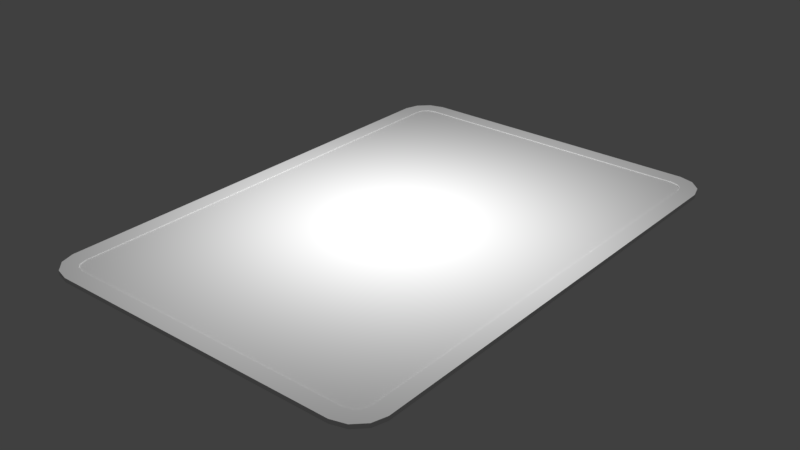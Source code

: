 # Source: card.blend  (saved by Blender 2.79.0; exported with 4.5.12 LTS)
import bpy
from mathutils import Matrix  # noqa: F401  (used for matrix-valued properties, if any)

bpy.ops.wm.read_factory_settings(use_empty=True)
scene = bpy.context.scene
scene.name = 'Scene'

# ---- collections
col_collection_1 = bpy.data.collections.new('Collection 1'); scene.collection.children.link(col_collection_1)

# ---- materials (node trees are filled in below, after node groups)
mat_material_001 = bpy.data.materials.new('Material.001')
mat_material_001.alpha_threshold = 0.0
mat_material_001.use_transparent_shadow = False
mat_material_001.roughness = 0.5
mat_material = bpy.data.materials.new('Material')
mat_material.alpha_threshold = 0.0
mat_material.use_transparent_shadow = False
mat_material.roughness = 0.5

# ---- material node trees

# ---- world
world_world = bpy.data.worlds.new('World'); scene.world = world_world
world_world.color = (0.05088, 0.05088, 0.05088)
world_world.use_sun_shadow = False
world_world.sun_shadow_jitter_overblur = 0.0
world_world.cycles.sampling_method = 'MANUAL'

# ---- lights
light_point = bpy.data.lights.new('Point', 'POINT')
light_point.transmission_factor = 0.0
light_point.energy = 100.0
light_point.shadow_buffer_clip_start = 0.5
light_point.shadow_soft_size = 0.1
light_point.shadow_maximum_resolution = 0.006
light_point.use_absolute_resolution = True

# ---- meshes
me_plane_003 = bpy.data.meshes.new('Plane.003')
me_plane_003.from_pydata([(-0.9005, -1.534, 0.0127), (-1.079, -1.36, 0.01272), (-0.9878, -1.509, 0.01268), (-1.053, -1.445, 0.01269), (1.079, -1.36, 0.01272), (0.9005, -1.534, 0.0127), (1.053, -1.445, 0.01269), (0.9878, -1.509, 0.01268), (-0.9005, 1.545, 0.0127), (-1.079, 1.371, 0.01272), (-0.9878, 1.52, 0.01268), (-1.053, 1.456, 0.01269), (0.9005, 1.545, 0.0127), (1.079, 1.371, 0.01272), (0.9878, 1.52, 0.01268), (1.053, 1.456, 0.01269), (-0.9794, 1.362, 0.01276), (-0.9794, -1.351, 0.01276), (-0.9649, -1.398, 0.01274), (-0.9388, -1.423, 0.01274), (-0.8905, -1.437, 0.01275), (0.8905, -1.437, 0.01275), (0.9388, -1.423, 0.01274), (0.9649, -1.398, 0.01274), (0.9794, -1.351, 0.01276), (0.9794, 1.362, 0.01276), (0.9649, 1.409, 0.01274), (0.9388, 1.434, 0.01274), (0.8905, 1.448, 0.01275), (-0.8905, 1.448, 0.01275), (-0.9388, 1.434, 0.01274), (-0.9649, 1.409, 0.01274), (-0.9794, 1.362, -0.01233), (-0.9794, -1.351, -0.01233), (-0.9649, -1.398, -0.01231), (-0.9388, -1.423, -0.01231), (-0.8905, -1.437, -0.01232), (0.8905, -1.437, -0.01232), (0.9388, -1.423, -0.01231), (0.9649, -1.398, -0.01231), (0.9794, -1.351, -0.01233), (0.9794, 1.362, -0.01233), (0.9649, 1.409, -0.01231), (0.9388, 1.434, -0.01231), (0.8905, 1.448, -0.01232), (-0.8905, 1.448, -0.01232), (-0.9388, 1.434, -0.01231), (-0.9649, 1.409, -0.01231), (-1.079, 1.371, -0.01229), (-1.079, -1.36, -0.01229), (-1.053, -1.445, -0.01227), (-0.9878, -1.509, -0.01226), (-0.9005, -1.534, -0.01227), (0.9005, -1.534, -0.01227), (0.9878, -1.509, -0.01226), (1.053, -1.445, -0.01227), (1.079, -1.36, -0.01229), (1.079, 1.371, -0.01229), (1.053, 1.456, -0.01227), (0.9878, 1.52, -0.01226), (0.9005, 1.545, -0.01227), (-0.9005, 1.545, -0.01227), (-0.9878, 1.52, -0.01226), (-1.053, 1.456, -0.01227)], [], [(33, 49, 48, 32), (17, 16, 9, 1), (18, 17, 1, 3), (19, 18, 3, 2), (20, 19, 2, 0), (21, 20, 0, 5), (22, 21, 5, 7), (23, 22, 7, 6), (24, 23, 6, 4), (25, 24, 4, 13), (26, 25, 13, 15), (27, 26, 15, 14), (28, 27, 14, 12), (29, 28, 12, 8), (30, 29, 8, 10), (31, 30, 10, 11), (16, 31, 11, 9), (34, 50, 49, 33), (35, 51, 50, 34), (36, 52, 51, 35), (37, 53, 52, 36), (38, 54, 53, 37), (39, 55, 54, 38), (40, 56, 55, 39), (41, 57, 56, 40), (42, 58, 57, 41), (43, 59, 58, 42), (44, 60, 59, 43), (45, 61, 60, 44), (46, 62, 61, 45), (47, 63, 62, 46), (32, 48, 63, 47), (15, 58, 59, 14), (30, 46, 45, 29), (17, 33, 32, 16), (14, 59, 60, 12), (31, 47, 46, 30), (18, 34, 33, 17), (12, 60, 61, 8), (16, 32, 47, 31), (19, 35, 34, 18), (8, 61, 62, 10), (9, 48, 49, 1), (20, 36, 35, 19), (10, 62, 63, 11), (1, 49, 50, 3), (21, 37, 36, 20), (11, 63, 48, 9), (3, 50, 51, 2), (22, 38, 37, 21), (2, 51, 52, 0), (23, 39, 38, 22), (0, 52, 53, 5), (24, 40, 39, 23), (5, 53, 54, 7), (25, 41, 40, 24), (7, 54, 55, 6), (26, 42, 41, 25), (6, 55, 56, 4), (27, 43, 42, 26), (4, 56, 57, 13), (28, 44, 43, 27), (13, 57, 58, 15), (29, 45, 44, 28)])
me_plane_003.polygons.foreach_set('use_smooth', [True] * 64)
_uv = me_plane_003.uv_layers.new(name='UVMap')
_uv.uv.foreach_set('vector', [0.9523, 0.9399, 1.0, 0.9442, 1.0, 0.0558, 0.9523, 0.06007, 0.9523, 0.9399, 0.9523, 0.06007, 1.0, 0.0558, 1.0, 0.9442, 0.9463, 0.9553, 0.9523, 0.9399, 1.0, 0.9442, 0.989, 0.9721, 0.9343, 0.9634, 0.9463, 0.9553, 0.989, 0.9721, 0.959, 0.9925, 0.9117, 0.9676, 0.9343, 0.9634, 0.959, 0.9925, 0.918, 1.0, 0.08828, 0.9676, 0.9117, 0.9676, 0.918, 1.0, 0.082, 1.0, 0.06568, 0.9634, 0.08828, 0.9676, 0.082, 1.0, 0.041, 0.9925, 0.05373, 0.9553, 0.06568, 0.9634, 0.041, 0.9925, 0.01099, 0.9721, 0.04767, 0.9399, 0.05373, 0.9553, 0.01099, 0.9721, 0.0, 0.9442, 0.04767, 0.06007, 0.04767, 0.9399, 0.0, 0.9442, 0.0, 0.0558, 0.05373, 0.04469, 0.04767, 0.06007, 0.0, 0.0558, 0.01099, 0.0279, 0.06568, 0.03656, 0.05373, 0.04469, 0.01099, 0.0279, 0.041, 0.007476, 0.08828, 0.03244, 0.06568, 0.03656, 0.041, 0.007476, 0.082, 0.0, 0.9117, 0.03244, 0.08828, 0.03244, 0.082, 0.0, 0.918, 0.0, 0.9343, 0.03656, 0.9117, 0.03244, 0.918, 0.0, 0.959, 0.007476, 0.9463, 0.04469, 0.9343, 0.03656, 0.959, 0.007476, 0.989, 0.0279, 0.9523, 0.06007, 0.9463, 0.04469, 0.989, 0.0279, 1.0, 0.0558, 0.9463, 0.9553, 0.989, 0.9721, 1.0, 0.9442, 0.9523, 0.9399, 0.9343, 0.9634, 0.959, 0.9925, 0.989, 0.9721, 0.9463, 0.9553, 0.9117, 0.9676, 0.918, 1.0, 0.959, 0.9925, 0.9343, 0.9634, 0.08828, 0.9676, 0.082, 1.0, 0.918, 1.0, 0.9117, 0.9676, 0.06568, 0.9634, 0.041, 0.9925, 0.082, 1.0, 0.08828, 0.9676, 0.05373, 0.9553, 0.01099, 0.9721, 0.041, 0.9925, 0.06568, 0.9634, 0.04767, 0.9399, 0.0, 0.9442, 0.01099, 0.9721, 0.05373, 0.9553, 0.04767, 0.06007, 0.0, 0.0558, 0.0, 0.9442, 0.04767, 0.9399, 0.05373, 0.04469, 0.01099, 0.0279, 0.0, 0.0558, 0.04767, 0.06007, 0.06568, 0.03656, 0.041, 0.007476, 0.01099, 0.0279, 0.05373, 0.04469, 0.08828, 0.03244, 0.082, 0.0, 0.041, 0.007476, 0.06568, 0.03656, 0.9117, 0.03244, 0.918, 0.0, 0.082, 0.0, 0.08828, 0.03244, 0.9343, 0.03656, 0.959, 0.007476, 0.918, 0.0, 0.9117, 0.03244, 0.9463, 0.04469, 0.989, 0.0279, 0.959, 0.007476, 0.9343, 0.03656, 0.9523, 0.06007, 1.0, 0.0558, 0.989, 0.0279, 0.9463, 0.04469, 0.01099, 0.0279, 0.01099, 0.0279, 0.041, 0.007476, 0.041, 0.007476, 0.9343, 0.03656, 0.9343, 0.03656, 0.9117, 0.03244, 0.9117, 0.03244, 0.9523, 0.9399, 0.9523, 0.9399, 0.9523, 0.06007, 0.9523, 0.06007, 0.041, 0.007476, 0.041, 0.007476, 0.082, 0.0, 0.082, 0.0, 0.9463, 0.04469, 0.9463, 0.04469, 0.9343, 0.03656, 0.9343, 0.03656, 0.9463, 0.9553, 0.9463, 0.9553, 0.9523, 0.9399, 0.9523, 0.9399, 0.082, 0.0, 0.082, 0.0, 0.918, 0.0, 0.918, 0.0, 0.9523, 0.06007, 0.9523, 0.06007, 0.9463, 0.04469, 0.9463, 0.04469, 0.9343, 0.9634, 0.9343, 0.9634, 0.9463, 0.9553, 0.9463, 0.9553, 0.918, 0.0, 0.918, 0.0, 0.959, 0.007476, 0.959, 0.007476, 1.0, 0.0558, 1.0, 0.0558, 1.0, 0.9442, 1.0, 0.9442, 0.9117, 0.9676, 0.9117, 0.9676, 0.9343, 0.9634, 0.9343, 0.9634, 0.959, 0.007476, 0.959, 0.007476, 0.989, 0.0279, 0.989, 0.0279, 1.0, 0.9442, 1.0, 0.9442, 0.989, 0.9721, 0.989, 0.9721, 0.08828, 0.9676, 0.08828, 0.9676, 0.9117, 0.9676, 0.9117, 0.9676, 0.989, 0.0279, 0.989, 0.0279, 1.0, 0.0558, 1.0, 0.0558, 0.989, 0.9721, 0.989, 0.9721, 0.959, 0.9925, 0.959, 0.9925, 0.06568, 0.9634, 0.06568, 0.9634, 0.08828, 0.9676, 0.08828, 0.9676, 0.959, 0.9925, 0.959, 0.9925, 0.918, 1.0, 0.918, 1.0, 0.05373, 0.9553, 0.05373, 0.9553, 0.06568, 0.9634, 0.06568, 0.9634, 0.918, 1.0, 0.918, 1.0, 0.082, 1.0, 0.082, 1.0, 0.04767, 0.9399, 0.04767, 0.9399, 0.05373, 0.9553, 0.05373, 0.9553, 0.082, 1.0, 0.082, 1.0, 0.041, 0.9925, 0.041, 0.9925, 0.04767, 0.06007, 0.04767, 0.06007, 0.04767, 0.9399, 0.04767, 0.9399, 0.041, 0.9925, 0.041, 0.9925, 0.01099, 0.9721, 0.01099, 0.9721, 0.05373, 0.04469, 0.05373, 0.04469, 0.04767, 0.06007, 0.04767, 0.06007, 0.01099, 0.9721, 0.01099, 0.9721, 0.0, 0.9442, 0.0, 0.9442, 0.06568, 0.03656, 0.06568, 0.03656, 0.05373, 0.04469, 0.05373, 0.04469, 0.0, 0.9442, 0.0, 0.9442, 0.0, 0.0558, 0.0, 0.0558, 0.08828, 0.03244, 0.08828, 0.03244, 0.06568, 0.03656, 0.06568, 0.03656, 0.0, 0.0558, 0.0, 0.0558, 0.01099, 0.0279, 0.01099, 0.0279, 0.9117, 0.03244, 0.9117, 0.03244, 0.08828, 0.03244, 0.08828, 0.03244])
me_plane_003.materials.append(mat_material_001)
me_plane_003.use_remesh_preserve_volume = False
me_plane_003.use_remesh_preserve_attributes = False
me_plane_003.use_mirror_vertex_groups = False
me_plane_003.update()
me_plane_002 = bpy.data.meshes.new('Plane.002')
me_plane_002.from_pydata([(0.836, -1.47, 0.0), (1.0, -1.306, 0.0), (0.918, -1.448, 0.0), (0.978, -1.388, 0.0), (-1.0, -1.306, 0.0), (-0.836, -1.47, 0.0), (-0.978, -1.388, 0.0), (-0.918, -1.448, 0.0), (0.836, 1.47, 0.0), (1.0, 1.306, 0.0), (0.918, 1.448, 0.0), (0.978, 1.388, 0.0), (-0.836, 1.47, 0.0), (-1.0, 1.306, 0.0), (-0.918, 1.448, 0.0), (-0.978, 1.388, 0.0), (0.836, -1.47, 0.01589), (1.0, -1.306, 0.01589), (0.918, -1.448, 0.01589), (0.978, -1.388, 0.01589), (-1.0, -1.306, 0.01589), (-0.836, -1.47, 0.01589), (-0.978, -1.388, 0.01589), (-0.918, -1.448, 0.01589), (0.836, 1.47, 0.01589), (1.0, 1.306, 0.01589), (0.918, 1.448, 0.01589), (0.978, 1.388, 0.01589), (-0.836, 1.47, 0.01589), (-1.0, 1.306, 0.01589), (-0.918, 1.448, 0.01589), (-0.978, 1.388, 0.01589)], [], [(1, 3, 2, 0, 5, 7, 6, 4, 13, 15, 14, 12, 8, 10, 11, 9), (4, 20, 29, 13), (1, 17, 19, 3), (13, 29, 31, 15), (3, 19, 18, 2), (15, 31, 30, 14), (2, 18, 16, 0), (14, 30, 28, 12), (0, 16, 21, 5), (12, 28, 24, 8), (5, 21, 23, 7), (8, 24, 26, 10), (7, 23, 22, 6), (10, 26, 27, 11), (6, 22, 20, 4), (9, 25, 17, 1), (11, 27, 25, 9)])
me_plane_002.polygons.foreach_set('use_smooth', [True] * 17)
_uv = me_plane_002.uv_layers.new(name='UVMap')
_uv.uv.foreach_set('vector', [0.0, 0.9442, 0.01099, 0.9721, 0.041, 0.9925, 0.082, 1.0, 0.918, 1.0, 0.959, 0.9925, 0.989, 0.9721, 1.0, 0.9442, 1.0, 0.0558, 0.989, 0.0279, 0.959, 0.007475, 0.918, 0.0, 0.082, 0.0, 0.041, 0.007475, 0.01099, 0.0279, 0.0, 0.0558, 1.0, 0.9442, 1.0, 0.9442, 1.0, 0.0558, 1.0, 0.0558, 0.0, 0.9442, 0.0, 0.9442, 0.01099, 0.9721, 0.01099, 0.9721, 1.0, 0.0558, 1.0, 0.0558, 0.989, 0.0279, 0.989, 0.0279, 0.01099, 0.9721, 0.01099, 0.9721, 0.041, 0.9925, 0.041, 0.9925, 0.989, 0.0279, 0.989, 0.0279, 0.959, 0.007475, 0.959, 0.007475, 0.041, 0.9925, 0.041, 0.9925, 0.082, 1.0, 0.082, 1.0, 0.959, 0.007475, 0.959, 0.007475, 0.918, 0.0, 0.918, 0.0, 0.082, 1.0, 0.082, 1.0, 0.918, 1.0, 0.918, 1.0, 0.918, 0.0, 0.918, 0.0, 0.082, 0.0, 0.082, 0.0, 0.918, 1.0, 0.918, 1.0, 0.959, 0.9925, 0.959, 0.9925, 0.082, 0.0, 0.082, 0.0, 0.041, 0.007475, 0.041, 0.007475, 0.959, 0.9925, 0.959, 0.9925, 0.989, 0.9721, 0.989, 0.9721, 0.041, 0.007475, 0.041, 0.007475, 0.01099, 0.0279, 0.01099, 0.0279, 0.989, 0.9721, 0.989, 0.9721, 1.0, 0.9442, 1.0, 0.9442, 0.0, 0.0558, 0.0, 0.0558, 0.0, 0.9442, 0.0, 0.9442, 0.01099, 0.0279, 0.01099, 0.0279, 0.0, 0.0558, 0.0, 0.0558])
me_plane_002.materials.append(mat_material)
me_plane_002.use_remesh_preserve_volume = False
me_plane_002.use_remesh_preserve_attributes = False
me_plane_002.use_mirror_vertex_groups = False
me_plane_002.update()
me_plane = bpy.data.meshes.new('Plane')
me_plane.from_pydata([(-0.836, -1.47, 0.0), (-1.0, -1.306, 0.0), (-0.918, -1.448, 0.0), (-0.978, -1.388, 0.0), (1.0, -1.306, 0.0), (0.836, -1.47, 0.0), (0.978, -1.388, 0.0), (0.918, -1.448, 0.0), (-0.836, 1.47, 0.0), (-1.0, 1.306, 0.0), (-0.918, 1.448, 0.0), (-0.978, 1.388, 0.0), (0.836, 1.47, 0.0), (1.0, 1.306, 0.0), (0.918, 1.448, 0.0), (0.978, 1.388, 0.0)], [], [(1, 3, 2, 0, 5, 7, 6, 4, 13, 15, 14, 12, 8, 10, 11, 9)])
_uv = me_plane.uv_layers.new(name='UVMap')
_uv.uv.foreach_set('vector', [1.0, 0.9442, 0.989, 0.9721, 0.959, 0.9925, 0.918, 1.0, 0.082, 1.0, 0.041, 0.9925, 0.01099, 0.9721, 0.0, 0.9442, 0.0, 0.0558, 0.01099, 0.0279, 0.041, 0.007476, 0.082, 0.0, 0.918, 0.0, 0.959, 0.007476, 0.989, 0.0279, 1.0, 0.0558])
me_plane.materials.append(mat_material_001)
me_plane.use_remesh_preserve_volume = False
me_plane.use_remesh_preserve_attributes = False
me_plane.use_mirror_vertex_groups = False
me_plane.update()

# ---- objects
ob_card_selection = bpy.data.objects.new('card_selection', me_plane_003)
ob_point = bpy.data.objects.new('Point', light_point)
ob_card_front_001 = bpy.data.objects.new('card_front.001', me_plane_002)
ob_card_front = bpy.data.objects.new('card_front', me_plane)

# ---- transforms, parenting, visibility, modifiers, constraints
ob_card_selection.location = (0.0, 0.0, -0.007999)
ob_card_selection.lineart.crease_threshold = 0.0
_m = ob_card_selection.modifiers.new('EdgeSplit', 'EDGE_SPLIT')
ob_point.location = (0.0, 0.0, 1.314)
ob_point.lineart.crease_threshold = 0.0
ob_card_front_001.location = (0.0, 0.0, -0.01589)
ob_card_front_001.lineart.crease_threshold = 0.0
_m = ob_card_front_001.modifiers.new('EdgeSplit', 'EDGE_SPLIT')
ob_card_front.location = (0.0, 0.0, 0.0)
ob_card_front.lineart.crease_threshold = 0.0

# ---- collection membership
col_collection_1.objects.link(ob_card_selection)
col_collection_1.objects.link(ob_point)
col_collection_1.objects.link(ob_card_front_001)
col_collection_1.objects.link(ob_card_front)

# ---- scene / render settings (as saved in the file)
scene.frame_start = 1; scene.frame_end = 250; scene.frame_set(1)
scene.render.engine = 'BLENDER_EEVEE_NEXT'
scene.render.resolution_percentage = 50
scene.render.dither_intensity = 0.0
scene.cycles.use_denoising = False
scene.cycles.samples = 128
scene.cycles.sampling_pattern = 'TABULATED_SOBOL'
scene.cycles.light_sampling_threshold = 0.0
scene.cycles.use_adaptive_sampling = False
scene.cycles.use_light_tree = False
scene.cycles.blur_glossy = 0.0
scene.cycles.sample_clamp_indirect = 0.0
scene.view_settings.view_transform = 'Standard'
bpy.context.view_layer.update()

# ---- added for rendering (the .blend has no active camera): camera
cam_auto = bpy.data.cameras.new('AutoCamera')
cam_auto.lens = 50.0
cam_auto.sensor_width = 36.0
cam_auto.clip_end = 1000.0
ob_auto_camera = bpy.data.objects.new('AutoCamera', cam_auto)
scene.collection.objects.link(ob_auto_camera)
ob_auto_camera.location = (3.47909, -4.16947, 2.77548)
ob_auto_camera.rotation_euler = (1.09748, -7.21219e-08, 0.694738)
scene.camera = ob_auto_camera
bpy.context.view_layer.update()
